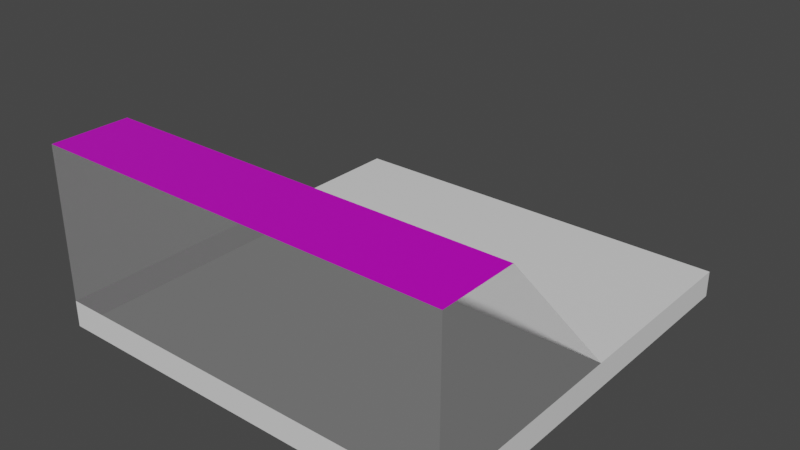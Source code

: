# Source: buildingtopsurf.blend  (saved by Blender 2.93.20; exported with 4.5.12 LTS)
import bpy
from mathutils import Matrix  # noqa: F401  (used for matrix-valued properties, if any)

bpy.ops.wm.read_factory_settings(use_empty=True)
scene = bpy.context.scene
scene.name = 'Scene'

# ---- collections
col_collection = bpy.data.collections.new('Collection'); scene.collection.children.link(col_collection)

# ---- images (referenced by path relative to the original .blend; pixels are not part of the script)
import os
ASSET_DIR = os.environ.get("B2B_ASSET_DIR", "")  # directory of the original .blend (textures are referenced by path, not embedded)
HERE = os.path.dirname(os.path.abspath(__file__))  # packed textures are extracted next to this script under _unpacked/

def load_image(name, relpath, width, height, colorspace="sRGB"):
    """Load a texture the original file referenced (path relative to the .blend, or extracted next to this script)."""
    p = next((c for c in (os.path.join(HERE, relpath), os.path.join(ASSET_DIR, relpath)) if relpath and os.path.exists(c)), "")
    if p:
        img = bpy.data.images.load(p, check_existing=True)
        img.name = name
    else:  # same state as the original file: an image datablock whose file is absent (Cycles renders it pink)
        img = bpy.data.images.new(name, width, height)
        img.source = "FILE"
        img.filepath = "//" + (relpath or name)
    img.colorspace_settings.name = colorspace
    return img
img_diffuse_tga = load_image('diffuse.tga', 'diffuse.tga', 1024, 1024, 'sRGB')
img_normal_tga = load_image('normal.tga', 'normal.tga', 1024, 1024, 'sRGB')

# ---- materials (node trees are filled in below, after node groups)
mat_metal = bpy.data.materials.new('Metal')
mat_metal.use_transparent_shadow = False
mat_glass = bpy.data.materials.new('Glass')
mat_glass.use_transparent_shadow = False
mat_concrete = bpy.data.materials.new('Concrete')
mat_concrete.use_transparent_shadow = False

# ---- material node trees
mat_metal.use_nodes = True; mat_metal.node_tree.nodes.clear()
mat_glass.use_nodes = True; mat_glass.node_tree.nodes.clear()
_N = mat_glass.node_tree.nodes; _L = mat_glass.node_tree.links
n0 = _N.new('ShaderNodeBsdfPrincipled'); n0.name = 'Principled BSDF'; n0.location = (10, 300)
n0.distribution = 'GGX'
n0.subsurface_method = 'BURLEY'
n0.inputs[0].default_value = (0.8, 0.8, 0.8, 0.3143)
n0.inputs[3].default_value = 1.45
n0.inputs[4].default_value = 0.1765
n0.inputs[27].default_value = (0.0, 0.0, 0.0, 1.0)
n0.inputs[28].default_value = 1.0
n1 = _N.new('ShaderNodeOutputMaterial'); n1.name = 'Material Output'; n1.location = (300, 300)
_L.new(n0.outputs[0], n1.inputs[0])
n1.is_active_output = True
mat_concrete.use_nodes = True; mat_concrete.node_tree.nodes.clear()
_N = mat_concrete.node_tree.nodes; _L = mat_concrete.node_tree.links
n0 = _N.new('ShaderNodeBsdfPrincipled'); n0.name = 'Principled BSDF'; n0.location = (10, 300)
n0.distribution = 'GGX'
n0.subsurface_method = 'BURLEY'
n0.inputs[3].default_value = 1.45
n0.inputs[27].default_value = (0.0, 0.0, 0.0, 1.0)
n0.inputs[28].default_value = 1.0
n1 = _N.new('ShaderNodeOutputMaterial'); n1.name = 'Material Output'; n1.location = (300, 300)
_L.new(n0.outputs[0], n1.inputs[0])
n1.is_active_output = True

# ---- world
world_world = bpy.data.worlds.new('World'); scene.world = world_world
world_world.use_nodes = True; world_world.node_tree.nodes.clear()
_N = world_world.node_tree.nodes; _L = world_world.node_tree.links
n0 = _N.new('ShaderNodeOutputWorld'); n0.name = 'World Output'; n0.location = (300, 300)
n1 = _N.new('ShaderNodeBackground'); n1.name = 'Background'; n1.location = (10, 300)
n1.inputs[0].default_value = (0.05088, 0.05088, 0.05088, 1.0)
_L.new(n1.outputs[0], n0.inputs[0])
n0.is_active_output = True
world_world.color = (0.05088, 0.05088, 0.05088)
world_world.use_sun_shadow = False
world_world.sun_shadow_jitter_overblur = 0.0

# ---- meshes
me_cube_002 = bpy.data.meshes.new('Cube.002')
me_cube_002.from_pydata([(-31.18, -31.18, 0.0), (31.18, 31.18, 0.0), (-31.18, 31.18, 5.245e-06), (31.18, -31.18, -5.245e-06), (31.18, 1.392, -3.215e-06), (-31.18, 1.392, 2.031e-06), (-31.18, -31.18, 23.0), (31.18, -31.18, 23.0), (-31.18, -19.39, 23.0), (31.18, -19.39, 23.0), (-31.18, -31.18, -4.0), (31.18, 31.18, -4.0), (-31.18, 31.18, -4.0), (31.18, -31.18, -4.0), (31.18, 1.392, -4.0), (-31.18, 1.392, -4.0)], [], [(5, 0, 6, 8), (2, 5, 4, 1), (9, 4, 5, 8), (8, 6, 7, 9), (3, 4, 9, 7), (0, 3, 7, 6), (0, 5, 15, 10), (1, 4, 14, 11), (3, 0, 10, 13), (5, 2, 12, 15), (4, 3, 13, 14), (2, 1, 11, 12)])
me_cube_002.polygons.foreach_set('material_index', [1, 2, 1, 0, 1, 1, 2, 2, 2, 2, 2, 2])
_uv = me_cube_002.uv_layers.new(name='Concrete')
_uv.uv.foreach_set('vector', [0.759, 0.2608, 0.759, 0.00721, 0.9381, 0.00721, 0.9381, 0.09898, 0.03032, 0.00721, 0.1858, 0.00721, 0.1858, 0.4928, 0.03032, 0.4928, 0.4272, 0.4928, 0.1858, 0.4928, 0.1858, 0.00721, 0.4272, 0.00721, 0.4272, 0.00721, 0.4888, 0.00721, 0.4888, 0.4928, 0.4272, 0.4928, 0.03836, 0.9928, 0.03836, 0.7392, 0.2175, 0.901, 0.2175, 0.9928, 0.5343, 0.4928, 0.5343, 0.00721, 0.7135, 0.00721, 0.7135, 0.4928, 0.759, 0.00721, 0.759, 0.2608, 0.7279, 0.2608, 0.7279, 0.00721, 0.03836, 0.5072, 0.03836, 0.7392, 0.007211, 0.7392, 0.007211, 0.5072, 0.5343, 0.00721, 0.5343, 0.4928, 0.5032, 0.4928, 0.5032, 0.00721, 0.759, 0.2608, 0.759, 0.4928, 0.7279, 0.4928, 0.7279, 0.2608, 0.03836, 0.7392, 0.03836, 0.9928, 0.007211, 0.9928, 0.007211, 0.7392, 0.03032, 0.00721, 0.03032, 0.4928, 0.007212, 0.4928, 0.007212, 0.00721])
me_cube_002.materials.append(mat_metal)
me_cube_002.materials.append(mat_glass)
me_cube_002.materials.append(mat_concrete)
me_cube_002.use_remesh_fix_poles = True
me_cube_002.use_remesh_preserve_attributes = False
me_cube_002.update()
me_cube_002.normals_split_custom_set([tuple(v) for v in zip(*[iter([-1.0, -2.393e-07, 4.407e-08, -1.0, -2.393e-07, 4.407e-08, -1.0, -2.393e-07, 4.407e-08, -1.0, -2.393e-07, 4.407e-08, 8.412e-08, -1.079e-07, 1.0, 8.412e-08, -1.079e-07, 1.0, 8.412e-08, -1.079e-07, 1.0, 8.412e-08, -1.079e-07, 1.0, 6.315e-08, 0.7419, 0.6705, 6.315e-08, 0.7419, 0.6705, 6.315e-08, 0.7419, 0.6705, 6.315e-08, 0.7419, 0.6705, 8.306e-08, 7.426e-15, 1.0, 8.306e-08, 7.426e-15, 1.0, 8.306e-08, 7.426e-15, 1.0, 8.306e-08, 7.426e-15, 1.0, 1.0, 0.0, -8.293e-08, 1.0, 0.0, -8.293e-08, 1.0, 0.0, -8.293e-08, 1.0, 0.0, -8.293e-08, 3.059e-08, -1.0, 0.0, 3.059e-08, -1.0, 0.0, 3.059e-08, -1.0, 0.0, 3.059e-08, -1.0, 0.0, -1.0, -1.036e-07, 0.0, -1.0, -1.036e-07, 0.0, -1.0, -1.036e-07, 0.0, -1.0, -1.036e-07, 0.0, 1.0, 8.544e-08, 0.0, 1.0, 8.544e-08, 0.0, 1.0, 8.544e-08, 0.0, 1.0, 8.544e-08, 0.0, 3.059e-08, -1.0, 0.0, 3.059e-08, -1.0, 0.0, 3.059e-08, -1.0, 0.0, 3.059e-08, -1.0, 0.0, -1.0, 2.141e-08, 0.0, -1.0, 2.141e-08, 0.0, -1.0, 2.141e-08, 0.0, -1.0, 2.141e-08, 0.0, 1.0, -4.652e-08, 0.0, 1.0, -4.652e-08, 0.0, 1.0, -4.652e-08, 0.0, 1.0, -4.652e-08, 0.0, -3.059e-08, 1.0, 0.0, -3.059e-08, 1.0, 0.0, -3.059e-08, 1.0, 0.0, -3.059e-08, 1.0, 0.0])] * 3)])

# ---- objects
ob_cube = bpy.data.objects.new('Cube', me_cube_002)
_N = mat_metal.node_tree.nodes; _L = mat_metal.node_tree.links
n0 = _N.new('ShaderNodeBsdfPrincipled'); n0.name = 'Principled BSDF'; n0.location = (250, 306)
n0.distribution = 'GGX'
n0.subsurface_method = 'BURLEY'
n0.inputs[3].default_value = 1.45
n0.inputs[27].default_value = (0.0, 0.0, 0.0, 1.0)
n0.inputs[28].default_value = 1.0
n1 = _N.new('ShaderNodeOutputMaterial'); n1.name = 'Material Output'; n1.location = (540, 306)
n2 = _N.new('ShaderNodeTexImage'); n2.name = 'Image Texture'; n2.location = (-57, 277)
n2.image = img_diffuse_tga
n3 = _N.new('ShaderNodeNormalMap'); n3.name = 'Normal Map'; n3.location = (62, -95)
n4 = _N.new('ShaderNodeTexImage'); n4.name = 'Image Texture.001'; n4.location = (-201, -51)
n4.image = img_normal_tga
n5 = _N.new('ShaderNodeTexCoord'); n5.name = 'Texture Coordinate'; n5.location = (-619, 194)
n5.object = ob_cube
n6 = _N.new('ShaderNodeMapping'); n6.name = 'Mapping'; n6.location = (-412, 202)
n6.vector_type = 'TEXTURE'
n6.inputs[3].default_value = (0.05, 0.05, 1.0)
_L.new(n0.outputs[0], n1.inputs[0])
_L.new(n4.outputs[0], n3.inputs[1])
_L.new(n3.outputs[0], n0.inputs[5])
_L.new(n2.outputs[0], n0.inputs[0])
_L.new(n6.outputs[0], n2.inputs[0])
_L.new(n6.outputs[0], n4.inputs[0])
_L.new(n5.outputs[2], n6.inputs[0])
n1.is_active_output = True

# ---- transforms, parenting, visibility, modifiers, constraints
ob_cube.location = (0.0, 0.0, 0.0)
ob_cube.rotation_euler = (-1.629e-07, 0.0, 0.0)
ob_cube.color = (0.8, 0.8, 0.8, 1.0)

# ---- collection membership
col_collection.objects.link(ob_cube)

# ---- scene / render settings (as saved in the file)
scene.frame_start = 1; scene.frame_end = 250; scene.frame_set(1)
scene.render.engine = 'BLENDER_EEVEE_NEXT'
scene.cycles.use_denoising = False
scene.cycles.samples = 128
scene.cycles.sampling_pattern = 'TABULATED_SOBOL'
scene.cycles.use_adaptive_sampling = False
scene.cycles.use_light_tree = False
scene.view_settings.view_transform = 'Filmic'
bpy.context.view_layer.update()

# ---- added for rendering (the .blend has no active camera and no usable light): camera, sun
cam_auto = bpy.data.cameras.new('AutoCamera')
cam_auto.lens = 50.0
cam_auto.sensor_width = 36.0
cam_auto.clip_end = 1497.49
ob_auto_camera = bpy.data.objects.new('AutoCamera', cam_auto)
scene.collection.objects.link(ob_auto_camera)
ob_auto_camera.location = (85.3272, -102.393, 77.7617)
ob_auto_camera.rotation_euler = (1.09748, -7.21219e-08, 0.694738)
scene.camera = ob_auto_camera
light_auto_sun = bpy.data.lights.new('AutoSun', 'SUN')
light_auto_sun.energy = 3.0
light_auto_sun.angle = 0.0523599
ob_auto_sun = bpy.data.objects.new('AutoSun', light_auto_sun)
scene.collection.objects.link(ob_auto_sun)
ob_auto_sun.rotation_euler = (0.872665, 0.174533, 0.523599)
bpy.context.view_layer.update()
